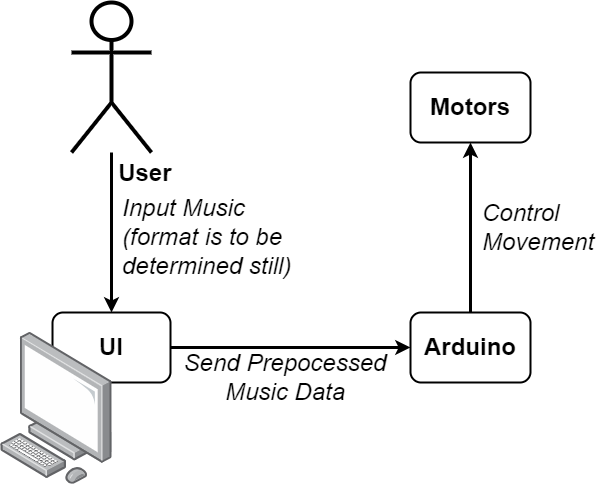

The diagram above was exported from draw.io. Its source (the exported page's mxGraphModel, read from the mxfile embedded in the PNG):
<mxGraphModel dx="1418" dy="828" grid="1" gridSize="10" guides="1" tooltips="1" connect="1" arrows="1" fold="1" page="1" pageScale="1" pageWidth="850" pageHeight="1100" math="0" shadow="0">
  <root>
    <mxCell id="0" />
    <mxCell id="1" parent="0" />
    <mxCell id="kuMl-loZws6XlfUbZ010-13" style="edgeStyle=orthogonalEdgeStyle;rounded=0;orthogonalLoop=1;jettySize=auto;html=1;fontFamily=Helvetica;fontSize=12;fontColor=default;strokeWidth=3;" edge="1" parent="1" source="kuMl-loZws6XlfUbZ010-2" target="kuMl-loZws6XlfUbZ010-12">
      <mxGeometry relative="1" as="geometry" />
    </mxCell>
    <mxCell id="kuMl-loZws6XlfUbZ010-2" value="&lt;font style=&quot;font-size: 24px;&quot;&gt;&lt;b&gt;UI&lt;/b&gt;&lt;/font&gt;" style="rounded=1;whiteSpace=wrap;html=1;strokeWidth=2;" vertex="1" parent="1">
      <mxGeometry x="122.00999999999999" y="340" width="117.99" height="70" as="geometry" />
    </mxCell>
    <mxCell id="kuMl-loZws6XlfUbZ010-11" style="edgeStyle=orthogonalEdgeStyle;rounded=0;orthogonalLoop=1;jettySize=auto;html=1;entryX=0.5;entryY=0;entryDx=0;entryDy=0;fontFamily=Helvetica;fontSize=12;fontColor=default;strokeWidth=3;" edge="1" parent="1" source="kuMl-loZws6XlfUbZ010-4" target="kuMl-loZws6XlfUbZ010-2">
      <mxGeometry relative="1" as="geometry" />
    </mxCell>
    <mxCell id="kuMl-loZws6XlfUbZ010-4" value="&lt;font style=&quot;font-size: 24px;&quot;&gt;&lt;b&gt;&amp;nbsp; &amp;nbsp; &amp;nbsp; &amp;nbsp; &amp;nbsp; User&lt;/b&gt;&lt;/font&gt;" style="shape=umlActor;verticalLabelPosition=bottom;verticalAlign=top;html=1;outlineConnect=0;strokeWidth=4;" vertex="1" parent="1">
      <mxGeometry x="141" y="30" width="80" height="150" as="geometry" />
    </mxCell>
    <mxCell id="kuMl-loZws6XlfUbZ010-3" value="" style="image;points=[];aspect=fixed;html=1;align=center;shadow=0;dashed=0;image=img/lib/allied_telesis/computer_and_terminals/Personal_Computer.svg;" vertex="1" parent="1">
      <mxGeometry x="70" y="360" width="112.01" height="151.8" as="geometry" />
    </mxCell>
    <mxCell id="kuMl-loZws6XlfUbZ010-10" value="&lt;span style=&quot;border-color: var(--border-color); font-size: 24px; background-color: rgb(255, 255, 255);&quot;&gt;&lt;i&gt;Input Music&lt;br style=&quot;border-color: var(--border-color);&quot;&gt;(format is to be&lt;br&gt;determined still)&lt;/i&gt;&lt;/span&gt;" style="text;html=1;strokeColor=none;fillColor=none;align=left;verticalAlign=middle;whiteSpace=wrap;rounded=0;fontSize=12;fontFamily=Helvetica;fontColor=default;" vertex="1" parent="1">
      <mxGeometry x="190" y="230" width="222.01" height="70" as="geometry" />
    </mxCell>
    <mxCell id="kuMl-loZws6XlfUbZ010-16" style="edgeStyle=orthogonalEdgeStyle;rounded=0;orthogonalLoop=1;jettySize=auto;html=1;entryX=0.5;entryY=1;entryDx=0;entryDy=0;fontFamily=Helvetica;fontSize=12;fontColor=default;strokeWidth=3;" edge="1" parent="1" source="kuMl-loZws6XlfUbZ010-12" target="kuMl-loZws6XlfUbZ010-15">
      <mxGeometry relative="1" as="geometry" />
    </mxCell>
    <mxCell id="kuMl-loZws6XlfUbZ010-12" value="&lt;font style=&quot;font-size: 24px;&quot;&gt;&lt;b&gt;Arduino&lt;/b&gt;&lt;/font&gt;" style="rounded=1;whiteSpace=wrap;html=1;strokeWidth=2;" vertex="1" parent="1">
      <mxGeometry x="480" y="340" width="120" height="70" as="geometry" />
    </mxCell>
    <mxCell id="kuMl-loZws6XlfUbZ010-14" value="&lt;span style=&quot;font-size: 24px; background-color: rgb(255, 255, 255);&quot;&gt;&lt;i&gt;Send Prepocessed&lt;br&gt;Music Data&lt;/i&gt;&lt;/span&gt;" style="text;html=1;strokeColor=none;fillColor=none;align=center;verticalAlign=middle;whiteSpace=wrap;rounded=0;fontSize=12;fontFamily=Helvetica;fontColor=default;" vertex="1" parent="1">
      <mxGeometry x="240" y="380" width="230" height="50" as="geometry" />
    </mxCell>
    <mxCell id="kuMl-loZws6XlfUbZ010-15" value="&lt;font style=&quot;font-size: 24px;&quot;&gt;&lt;b&gt;Motors&lt;/b&gt;&lt;/font&gt;" style="rounded=1;whiteSpace=wrap;html=1;strokeWidth=2;" vertex="1" parent="1">
      <mxGeometry x="480" y="100" width="120" height="70" as="geometry" />
    </mxCell>
    <mxCell id="kuMl-loZws6XlfUbZ010-17" value="&lt;span style=&quot;font-size: 24px; background-color: rgb(255, 255, 255);&quot;&gt;&lt;i&gt;Control&lt;br&gt;Movement&lt;/i&gt;&lt;/span&gt;" style="text;html=1;strokeColor=none;fillColor=none;align=left;verticalAlign=middle;whiteSpace=wrap;rounded=0;fontSize=12;fontFamily=Helvetica;fontColor=default;" vertex="1" parent="1">
      <mxGeometry x="550" y="230" width="130" height="50" as="geometry" />
    </mxCell>
  </root>
</mxGraphModel>